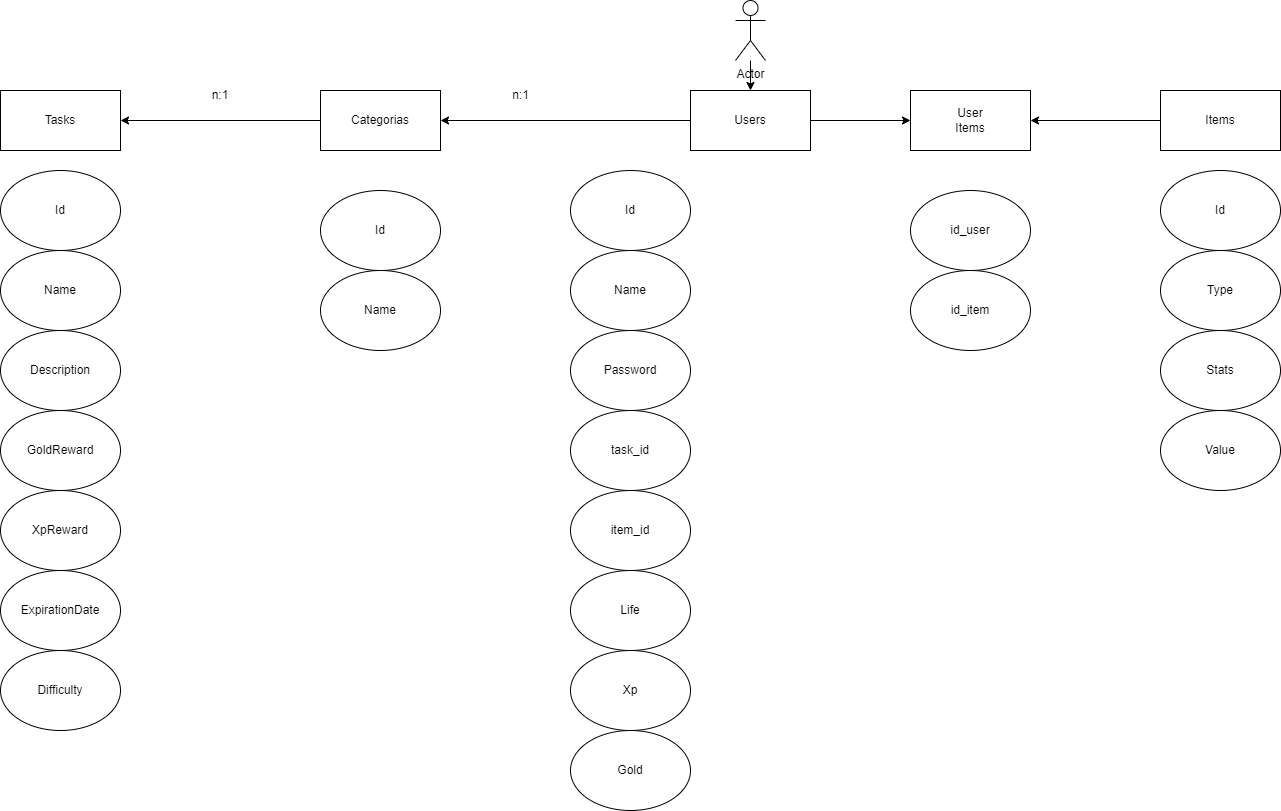

The diagram above was exported from draw.io. Its source (the exported page's mxGraphModel, read from the mxfile embedded in the PNG):
<mxGraphModel dx="3120" dy="1255" grid="1" gridSize="10" guides="1" tooltips="1" connect="1" arrows="1" fold="1" page="0" pageScale="1" pageWidth="827" pageHeight="1169" math="0" shadow="0">
  <root>
    <mxCell id="0" />
    <mxCell id="1" parent="0" />
    <mxCell id="6L938IoOYiCFjqfk43qv-2" style="edgeStyle=orthogonalEdgeStyle;rounded=0;orthogonalLoop=1;jettySize=auto;html=1;exitX=0;exitY=0.5;exitDx=0;exitDy=0;entryX=1;entryY=0.5;entryDx=0;entryDy=0;" edge="1" parent="1" source="JAen2gFQPsR-mcwtledW-1" target="6L938IoOYiCFjqfk43qv-1">
      <mxGeometry relative="1" as="geometry" />
    </mxCell>
    <mxCell id="6L938IoOYiCFjqfk43qv-10" style="edgeStyle=orthogonalEdgeStyle;rounded=0;orthogonalLoop=1;jettySize=auto;html=1;exitX=1;exitY=0.5;exitDx=0;exitDy=0;entryX=0;entryY=0.5;entryDx=0;entryDy=0;" edge="1" parent="1" source="JAen2gFQPsR-mcwtledW-1" target="6L938IoOYiCFjqfk43qv-7">
      <mxGeometry relative="1" as="geometry" />
    </mxCell>
    <mxCell id="JAen2gFQPsR-mcwtledW-1" value="Users" style="rounded=0;whiteSpace=wrap;html=1;" parent="1" vertex="1">
      <mxGeometry x="240" y="120" width="120" height="60" as="geometry" />
    </mxCell>
    <mxCell id="JAen2gFQPsR-mcwtledW-2" value="Tasks" style="rounded=0;whiteSpace=wrap;html=1;" parent="1" vertex="1">
      <mxGeometry x="-450" y="120" width="120" height="60" as="geometry" />
    </mxCell>
    <mxCell id="6L938IoOYiCFjqfk43qv-11" style="edgeStyle=orthogonalEdgeStyle;rounded=0;orthogonalLoop=1;jettySize=auto;html=1;exitX=0;exitY=0.5;exitDx=0;exitDy=0;entryX=1;entryY=0.5;entryDx=0;entryDy=0;" edge="1" parent="1" source="JAen2gFQPsR-mcwtledW-3" target="6L938IoOYiCFjqfk43qv-7">
      <mxGeometry relative="1" as="geometry" />
    </mxCell>
    <mxCell id="JAen2gFQPsR-mcwtledW-3" value="Items" style="rounded=0;whiteSpace=wrap;html=1;" parent="1" vertex="1">
      <mxGeometry x="710" y="120" width="120" height="60" as="geometry" />
    </mxCell>
    <mxCell id="JAen2gFQPsR-mcwtledW-4" value="Id" style="ellipse;whiteSpace=wrap;html=1;" parent="1" vertex="1">
      <mxGeometry x="-450" y="200" width="120" height="80" as="geometry" />
    </mxCell>
    <mxCell id="JAen2gFQPsR-mcwtledW-5" value="Name" style="ellipse;whiteSpace=wrap;html=1;" parent="1" vertex="1">
      <mxGeometry x="-450" y="280" width="120" height="80" as="geometry" />
    </mxCell>
    <mxCell id="JAen2gFQPsR-mcwtledW-8" value="n:1" style="text;html=1;align=center;verticalAlign=middle;resizable=0;points=[];autosize=1;strokeColor=none;fillColor=none;" parent="1" vertex="1">
      <mxGeometry x="50" y="110" width="40" height="30" as="geometry" />
    </mxCell>
    <mxCell id="JAen2gFQPsR-mcwtledW-10" value="Description" style="ellipse;whiteSpace=wrap;html=1;" parent="1" vertex="1">
      <mxGeometry x="-450" y="360" width="120" height="80" as="geometry" />
    </mxCell>
    <mxCell id="JAen2gFQPsR-mcwtledW-11" value="GoldReward" style="ellipse;whiteSpace=wrap;html=1;" parent="1" vertex="1">
      <mxGeometry x="-450" y="440" width="120" height="80" as="geometry" />
    </mxCell>
    <mxCell id="JAen2gFQPsR-mcwtledW-12" value="XpReward" style="ellipse;whiteSpace=wrap;html=1;" parent="1" vertex="1">
      <mxGeometry x="-450" y="520" width="120" height="80" as="geometry" />
    </mxCell>
    <mxCell id="JAen2gFQPsR-mcwtledW-13" value="ExpirationDate" style="ellipse;whiteSpace=wrap;html=1;" parent="1" vertex="1">
      <mxGeometry x="-450" y="600" width="120" height="80" as="geometry" />
    </mxCell>
    <mxCell id="JAen2gFQPsR-mcwtledW-14" value="Difficulty" style="ellipse;whiteSpace=wrap;html=1;" parent="1" vertex="1">
      <mxGeometry x="-450" y="680" width="120" height="80" as="geometry" />
    </mxCell>
    <mxCell id="JAen2gFQPsR-mcwtledW-15" value="Id" style="ellipse;whiteSpace=wrap;html=1;" parent="1" vertex="1">
      <mxGeometry x="120" y="200" width="120" height="80" as="geometry" />
    </mxCell>
    <mxCell id="JAen2gFQPsR-mcwtledW-16" value="Name&lt;span style=&quot;color: rgba(0, 0, 0, 0); font-family: monospace; font-size: 0px; text-align: start; text-wrap-mode: nowrap;&quot;&gt;%3CmxGraphModel%3E%3Croot%3E%3CmxCell%20id%3D%220%22%2F%3E%3CmxCell%20id%3D%221%22%20parent%3D%220%22%2F%3E%3CmxCell%20id%3D%222%22%20value%3D%22GoldReward%22%20style%3D%22ellipse%3BwhiteSpace%3Dwrap%3Bhtml%3D1%3B%22%20vertex%3D%221%22%20parent%3D%221%22%3E%3CmxGeometry%20x%3D%22-320%22%20y%3D%22440%22%20width%3D%22120%22%20height%3D%2280%22%20as%3D%22geometry%22%2F%3E%3C%2FmxCell%3E%3C%2Froot%3E%3C%2FmxGraphModel%3E&lt;/span&gt;" style="ellipse;whiteSpace=wrap;html=1;" parent="1" vertex="1">
      <mxGeometry x="120" y="280" width="120" height="80" as="geometry" />
    </mxCell>
    <mxCell id="JAen2gFQPsR-mcwtledW-17" value="Password" style="ellipse;whiteSpace=wrap;html=1;" parent="1" vertex="1">
      <mxGeometry x="120" y="360" width="120" height="80" as="geometry" />
    </mxCell>
    <mxCell id="JAen2gFQPsR-mcwtledW-18" value="task_id" style="ellipse;whiteSpace=wrap;html=1;" parent="1" vertex="1">
      <mxGeometry x="120" y="440" width="120" height="80" as="geometry" />
    </mxCell>
    <mxCell id="JAen2gFQPsR-mcwtledW-19" value="item_id" style="ellipse;whiteSpace=wrap;html=1;" parent="1" vertex="1">
      <mxGeometry x="120" y="520" width="120" height="80" as="geometry" />
    </mxCell>
    <mxCell id="JAen2gFQPsR-mcwtledW-20" value="Life" style="ellipse;whiteSpace=wrap;html=1;" parent="1" vertex="1">
      <mxGeometry x="120" y="600" width="120" height="80" as="geometry" />
    </mxCell>
    <mxCell id="JAen2gFQPsR-mcwtledW-21" value="Xp" style="ellipse;whiteSpace=wrap;html=1;" parent="1" vertex="1">
      <mxGeometry x="120" y="680" width="120" height="80" as="geometry" />
    </mxCell>
    <mxCell id="JAen2gFQPsR-mcwtledW-22" value="Gold" style="ellipse;whiteSpace=wrap;html=1;" parent="1" vertex="1">
      <mxGeometry x="120" y="760" width="120" height="80" as="geometry" />
    </mxCell>
    <mxCell id="JAen2gFQPsR-mcwtledW-23" value="Type" style="ellipse;whiteSpace=wrap;html=1;" parent="1" vertex="1">
      <mxGeometry x="710" y="280" width="120" height="80" as="geometry" />
    </mxCell>
    <mxCell id="JAen2gFQPsR-mcwtledW-24" value="Stats" style="ellipse;whiteSpace=wrap;html=1;" parent="1" vertex="1">
      <mxGeometry x="710" y="360" width="120" height="80" as="geometry" />
    </mxCell>
    <mxCell id="JAen2gFQPsR-mcwtledW-25" value="Value" style="ellipse;whiteSpace=wrap;html=1;" parent="1" vertex="1">
      <mxGeometry x="710" y="440" width="120" height="80" as="geometry" />
    </mxCell>
    <mxCell id="JAen2gFQPsR-mcwtledW-26" value="Id" style="ellipse;whiteSpace=wrap;html=1;" parent="1" vertex="1">
      <mxGeometry x="710" y="200" width="120" height="80" as="geometry" />
    </mxCell>
    <mxCell id="JAen2gFQPsR-mcwtledW-28" value="" style="edgeStyle=orthogonalEdgeStyle;rounded=0;orthogonalLoop=1;jettySize=auto;html=1;" parent="1" source="JAen2gFQPsR-mcwtledW-27" target="JAen2gFQPsR-mcwtledW-1" edge="1">
      <mxGeometry relative="1" as="geometry" />
    </mxCell>
    <mxCell id="JAen2gFQPsR-mcwtledW-27" value="Actor" style="shape=umlActor;verticalLabelPosition=bottom;verticalAlign=top;html=1;outlineConnect=0;" parent="1" vertex="1">
      <mxGeometry x="285" y="30" width="30" height="60" as="geometry" />
    </mxCell>
    <mxCell id="6L938IoOYiCFjqfk43qv-3" style="edgeStyle=orthogonalEdgeStyle;rounded=0;orthogonalLoop=1;jettySize=auto;html=1;exitX=0;exitY=0.5;exitDx=0;exitDy=0;entryX=1;entryY=0.5;entryDx=0;entryDy=0;" edge="1" parent="1" source="6L938IoOYiCFjqfk43qv-1" target="JAen2gFQPsR-mcwtledW-2">
      <mxGeometry relative="1" as="geometry" />
    </mxCell>
    <mxCell id="6L938IoOYiCFjqfk43qv-1" value="Categorias" style="rounded=0;whiteSpace=wrap;html=1;" vertex="1" parent="1">
      <mxGeometry x="-130" y="120" width="120" height="60" as="geometry" />
    </mxCell>
    <mxCell id="6L938IoOYiCFjqfk43qv-4" value="n:1" style="text;strokeColor=none;align=center;fillColor=none;html=1;verticalAlign=middle;whiteSpace=wrap;rounded=0;" vertex="1" parent="1">
      <mxGeometry x="-260" y="110" width="60" height="30" as="geometry" />
    </mxCell>
    <mxCell id="6L938IoOYiCFjqfk43qv-5" value="Id" style="ellipse;whiteSpace=wrap;html=1;" vertex="1" parent="1">
      <mxGeometry x="-130" y="220" width="120" height="80" as="geometry" />
    </mxCell>
    <mxCell id="6L938IoOYiCFjqfk43qv-6" value="Name" style="ellipse;whiteSpace=wrap;html=1;" vertex="1" parent="1">
      <mxGeometry x="-130" y="300" width="120" height="80" as="geometry" />
    </mxCell>
    <mxCell id="6L938IoOYiCFjqfk43qv-7" value="User&lt;div&gt;Items&lt;/div&gt;" style="rounded=0;whiteSpace=wrap;html=1;" vertex="1" parent="1">
      <mxGeometry x="460" y="120" width="120" height="60" as="geometry" />
    </mxCell>
    <mxCell id="6L938IoOYiCFjqfk43qv-8" value="id_user" style="ellipse;whiteSpace=wrap;html=1;" vertex="1" parent="1">
      <mxGeometry x="460" y="220" width="120" height="80" as="geometry" />
    </mxCell>
    <mxCell id="6L938IoOYiCFjqfk43qv-9" value="id_item" style="ellipse;whiteSpace=wrap;html=1;" vertex="1" parent="1">
      <mxGeometry x="460" y="300" width="120" height="80" as="geometry" />
    </mxCell>
  </root>
</mxGraphModel>